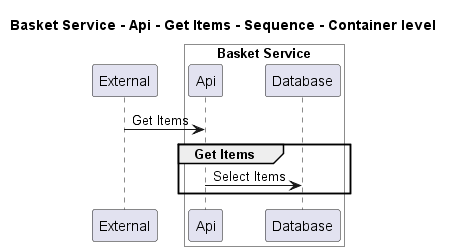

The diagram above was rendered by PlantUML. Its source (embedded in the PNG):
@startuml
!pragma layout smetana

title Basket Service - Api - Get Items - Sequence - Container level

participant "External" as C4InterFlow.SoftwareSystems.ExternalSystem

box "Basket Service" #White
    participant "Api" as ECommercePlatform.SoftwareSystems.BasketService.Containers.Api
    participant "Database" as ECommercePlatform.SoftwareSystems.BasketService.Containers.Database
end box


C4InterFlow.SoftwareSystems.ExternalSystem -> ECommercePlatform.SoftwareSystems.BasketService.Containers.Api : Get Items
group Get Items
ECommercePlatform.SoftwareSystems.BasketService.Containers.Api -> ECommercePlatform.SoftwareSystems.BasketService.Containers.Database : Select Items
end


@enduml